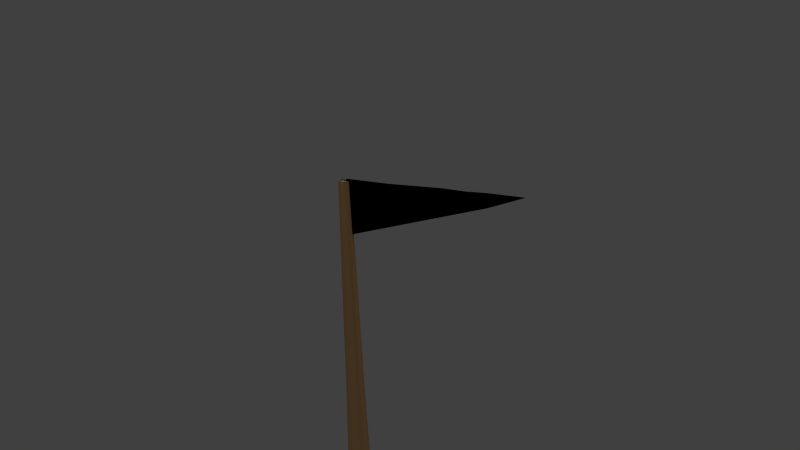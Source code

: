 # Source: flag.blend  (saved by Blender 2.69.0; exported with 4.5.12 LTS)
import bpy
from mathutils import Matrix  # noqa: F401  (used for matrix-valued properties, if any)

bpy.ops.wm.read_factory_settings(use_empty=True)
scene = bpy.context.scene
scene.name = 'Scene'

# ---- collections
col_collection_1 = bpy.data.collections.new('Collection 1'); scene.collection.children.link(col_collection_1)

# ---- materials (node trees are filled in below, after node groups)
mat_flag = bpy.data.materials.new('flag')
mat_flag.alpha_threshold = 0.0
mat_flag.use_transparent_shadow = False
mat_flag.diffuse_color = (0.0, 0.0, 0.0, 1.0)
mat_flag.roughness = 0.5
mat_flag.line_color = (0.0, 0.0, 0.0, 1.0)
mat_pole = bpy.data.materials.new('pole')
mat_pole.alpha_threshold = 0.0
mat_pole.use_transparent_shadow = False
mat_pole.diffuse_color = (1.0, 0.5746, 0.258, 1.0)
mat_pole.specular_color = (1.0, 0.9579, 0.945)
mat_pole.roughness = 0.5
mat_pole.line_color = (0.0, 0.0, 0.0, 1.0)

# ---- material node trees

# ---- world
world_world = bpy.data.worlds.new('World'); scene.world = world_world
world_world.color = (0.05088, 0.05088, 0.05088)
world_world.use_sun_shadow = False
world_world.sun_shadow_jitter_overblur = 0.0
world_world.cycles.sampling_method = 'MANUAL'
world_world.cycles.sample_map_resolution = 256

# ---- cameras
cam_camera = bpy.data.cameras.new('Camera')
cam_camera.clip_end = 100.0
cam_camera.lens = 35.0
cam_camera.sensor_width = 32.0
cam_camera.sensor_height = 18.0
cam_camera.ortho_scale = 7.314
cam_camera.dof.focus_distance = 0.0
cam_camera.dof.aperture_fstop = 128.0

# ---- lights
light_lamp = bpy.data.lights.new('Lamp', 'POINT')
light_lamp.transmission_factor = 0.0
light_lamp.cutoff_distance = 30.0
light_lamp.energy = 100.0
light_lamp.shadow_buffer_clip_start = 1.001
light_lamp.shadow_soft_size = 1.0
light_lamp.shadow_maximum_resolution = 0.006
light_lamp.use_absolute_resolution = True
light_lamp.cycles.use_multiple_importance_sampling = False

# ---- meshes
me_plane_022 = bpy.data.meshes.new('Plane.022')
me_plane_022.from_pydata([(-29.53, 0.03917, -1.399), (-6.76, 0.7688, -0.4127), (0.08987, 1.0, -0.05854), (-3.382, -0.8831, -0.2381), (0.08987, -1.0, -0.05854), (-3.582, 0.876, -0.2484), (-12.43, 0.5774, -0.7059), (-10.04, -0.659, -0.5821), (-9.719, 0.6689, -0.5658), (-6.836, -0.7668, -0.4167), (-19.14, 0.3508, -1.053), (-15.67, -0.4693, -0.8734), (-16.15, 0.452, -0.8981), (-13.15, -0.5542, -0.743), (-19.6, -0.3369, -1.077), (-22.8, 0.2272, -1.242), (-22.9, -0.2258, -1.247), (-6.693, -0.7891, -0.161), (0.1518, -1.05, 0.1528), (-3.031, 0.8446, -0.1494), (0.4763, 0.9461, -0.009402), (-3.518, -0.9101, -0.01544), (-12.36, -0.5732, -0.4207), (-9.753, 0.6502, -0.4178), (-9.651, -0.6764, -0.2965), (-6.521, 0.7437, -0.2888), (-19.19, -0.3177, -0.9135), (-15.44, 0.4856, -0.645), (-16.07, -0.4317, -0.5909), (-12.9, 0.5593, -0.5433), (-19.54, 0.3706, -0.9889), (-22.83, -0.1782, -1.052), (-22.85, 0.2742, -1.093)], [], [(8, 1, 9, 7), (1, 5, 3, 9), (5, 2, 4, 3), (6, 8, 7, 13), (12, 6, 13, 11), (10, 12, 11, 14), (15, 10, 14, 16), (0, 15, 16), (24, 17, 25, 23), (17, 21, 19, 25), (21, 18, 20, 19), (22, 24, 23, 29), (28, 22, 29, 27), (26, 28, 27, 30), (31, 26, 30, 32), (0, 31, 32)])
me_plane_022.polygons.foreach_set('use_smooth', [True] * 16)
_uv = me_plane_022.uv_layers.new(name='UVMap')
_uv.uv.foreach_set('vector', [0.642, 0.8377, 2.122, 0.8877, 2.084, 0.1199, 0.4837, 0.1738, 0.1218, 0.8877, 1.71, 0.9413, 1.811, 0.06174, 0.08357, 0.1199, 0.7104, 0.9413, 2.547, 1.003, 2.547, 0.003266, 0.8106, 0.06174, 0.287, 0.792, 1.642, 0.8377, 1.484, 0.1738, -0.07132, 0.2262, 0.429, 0.7293, 2.287, 0.792, 1.929, 0.2262, 0.668, 0.2686, 0.9303, 0.6787, 2.429, 0.7293, 2.668, 0.2686, 0.7024, 0.3349, 0.09955, 0.6169, 1.93, 0.6787, 1.702, 0.3349, 0.05294, 0.3904, 0.7385, 0.5229, 4.1, 0.6169, 4.053, 0.3904, 0.6763, 0.1651, 2.155, 0.1087, 2.241, 0.8751, 0.625, 0.8284, 0.1551, 0.1087, 1.743, 0.04822, 1.986, 0.9256, 0.2412, 0.8751, 0.7426, 0.04822, 2.578, -0.0217, 2.74, 0.9763, 0.986, 0.9256, 0.3223, 0.2167, 1.676, 0.1651, 1.625, 0.8284, 0.05396, 0.7829, 0.4655, 0.2874, 2.322, 0.2167, 2.054, 0.7829, 0.7803, 0.7461, 0.9041, 0.3444, 2.465, 0.2874, 2.78, 0.7461, 0.731, 0.6886, 0.0846, 0.4142, 1.904, 0.3444, 1.731, 0.6886, 0.0745, 0.6404, 0.7385, 0.5229, 4.085, 0.4142, 4.074, 0.6404])
me_plane_022.materials.append(mat_flag)
me_plane_022.use_remesh_preserve_volume = False
me_plane_022.use_remesh_preserve_attributes = False
me_plane_022.use_mirror_vertex_groups = False
me_plane_022.update()
me_cylinder = bpy.data.meshes.new('Cylinder')
me_cylinder.from_pydata([(2.247e-07, 17.8, -1.096), (-1.035e-08, 1.653, 1.0), (17.8, -5.144e-07, -1.096), (1.653, -4.439e-08, 1.0), (-6.388e-07, -17.8, -1.096), (-9.524e-08, -1.653, 1.0), (-17.8, -5.535e-08, -1.096), (-1.653, -1.204e-08, 1.0), (-9.723e-09, 4.652, -0.6255), (4.652, -3.444e-08, -0.6255), (-1.081e-07, -4.652, -0.6255), (-4.652, -9.2e-08, -0.6255), (3.489e-07, 9.471, -1.274), (9.471, -4.709e-07, -1.274), (-6.993e-07, -9.471, -1.274), (-9.471, 2.324e-07, -1.274), (10.31, 10.31, -1.096), (0.8264, 0.8264, 1.0), (-4.47e-08, 2.919, 0.1465), (11.7, -2.595e-07, -0.9086), (10.31, -10.31, -1.096), (0.8264, -0.8264, 1.0), (-4.032e-07, -11.7, -0.9086), (-10.31, -10.31, -1.096), (-0.8264, -0.8264, 1.0), (-11.7, -5.877e-08, -0.9086), (-10.31, 10.31, -1.096), (-0.8264, 0.8264, 1.0), (1.292e-07, 11.7, -0.9086), (2.919, -2.684e-08, 0.1465), (-9.611e-08, -2.919, 0.1465), (-2.919, -6.821e-08, 0.1465), (2.587, 2.587, -0.6255), (2.587, -2.587, -0.6255), (-2.587, 2.587, -0.6255), (-2.587, -2.587, -0.6255), (4.817, 4.817, -1.278), (4.817, -4.817, -1.278), (-4.817, -4.817, -1.278), (-4.817, 4.817, -1.278), (-14.29, 4.182e-08, -1.199), (3.035e-07, 14.29, -1.199), (-6.416e-07, -14.29, -1.199), (14.29, -5.244e-07, -1.199), (1.46, 1.46, 0.1465), (1.46, -1.46, 0.1465), (-5.96e-08, 0.0, 1.0), (-1.46, 1.46, 0.1465), (-1.46, -1.46, 0.1465), (-8.167, 8.167, -1.199), (6.683, 6.683, -0.9086), (6.683, -6.683, -0.9086), (-6.683, 6.683, -0.9086), (-6.683, -6.683, -0.9086), (-5.96e-08, -2.384e-07, -1.289), (-8.167, -8.167, -1.199), (8.167, -8.167, -1.199), (8.167, 8.167, -1.199)], [], [(44, 17, 3, 29), (45, 21, 5, 30), (46, 27, 7, 24), (47, 27, 1, 18), (48, 24, 7, 31), (49, 41, 12, 39), (50, 32, 9, 19), (51, 33, 10, 22), (52, 34, 8, 28), (53, 35, 11, 25), (54, 37, 14, 38), (55, 40, 15, 38), (56, 42, 14, 37), (57, 43, 13, 36), (32, 44, 29, 9), (8, 18, 44, 32), (18, 1, 17, 44), (33, 45, 30, 10), (9, 29, 45, 33), (29, 3, 21, 45), (21, 46, 24, 5), (3, 17, 46, 21), (17, 1, 27, 46), (34, 47, 18, 8), (11, 31, 47, 34), (31, 7, 27, 47), (35, 48, 31, 11), (10, 30, 48, 35), (30, 5, 24, 48), (40, 49, 39, 15), (6, 26, 49, 40), (26, 0, 41, 49), (16, 50, 19, 2), (0, 28, 50, 16), (28, 8, 32, 50), (20, 51, 22, 4), (2, 19, 51, 20), (19, 9, 33, 51), (26, 52, 28, 0), (6, 25, 52, 26), (25, 11, 34, 52), (23, 53, 25, 6), (4, 22, 53, 23), (22, 10, 35, 53), (39, 54, 38, 15), (12, 36, 54, 39), (36, 13, 37, 54), (42, 55, 38, 14), (4, 23, 55, 42), (23, 6, 40, 55), (43, 56, 37, 13), (2, 20, 56, 43), (20, 4, 42, 56), (41, 57, 36, 12), (0, 16, 57, 41), (16, 2, 43, 57)])
me_cylinder.polygons.foreach_set('use_smooth', [True] * 56)
_uv = me_cylinder.uv_layers.new(name='UVMap')
_uv.uv.foreach_set('vector', [0.8792, 1.447, 0.8792, 1.697, 1.262, 1.697, 1.262, 1.447, -0.04761, 1.447, -0.04761, 1.697, -0.4306, 1.697, -0.4306, 1.447, -0.4306, 0.4898, -0.8135, 0.903, -1.197, 0.4898, -0.8135, 0.07659, 1.04, 1.447, 1.04, 1.697, 1.423, 1.697, 1.423, 1.447, 1.034, 1.447, 1.034, 1.697, 1.417, 1.697, 1.417, 1.447, 1.04, 0.6967, 1.423, 0.6967, 1.423, 0.6967, 1.04, 0.6967, 0.8792, 0.9467, 0.8792, 1.197, 1.262, 1.197, 1.262, 0.9467, -0.04761, 0.9467, -0.04761, 1.197, -0.4306, 1.197, -0.4306, 0.9467, 1.04, 0.9467, 1.04, 1.197, 1.423, 1.197, 1.423, 0.9467, 1.034, 0.9467, 1.034, 1.197, 1.417, 1.197, 1.417, 0.9467, 0.4962, -0.5102, 0.8792, -0.9234, 0.4962, -1.337, 0.1133, -0.9234, 1.034, 0.6967, 1.417, 0.6967, 1.417, 0.6967, 1.034, 0.6967, -0.04761, 0.6967, -0.4306, 0.6967, -0.4306, 0.6967, -0.04761, 0.6967, 0.8792, 0.6967, 1.262, 0.6967, 1.262, 0.6967, 0.8792, 0.6967, 0.8792, 1.197, 0.8792, 1.447, 1.262, 1.447, 1.262, 1.197, 0.4962, 1.197, 0.4962, 1.447, 0.8792, 1.447, 0.8792, 1.197, 0.4962, 1.447, 0.4962, 1.697, 0.8792, 1.697, 0.8792, 1.447, -0.04761, 1.197, -0.04761, 1.447, -0.4306, 1.447, -0.4306, 1.197, 0.3354, 1.197, 0.3354, 1.447, -0.04761, 1.447, -0.04761, 1.197, 0.3354, 1.447, 0.3354, 1.697, -0.04761, 1.697, -0.04761, 1.447, -0.04761, 0.07659, -0.4306, 0.4898, -0.8135, 0.07659, -0.4306, -0.3366, 0.3354, 0.4898, -0.04761, 0.903, -0.4306, 0.4898, -0.04761, 0.07659, -0.04761, 0.903, -0.4306, 1.316, -0.8135, 0.903, -0.4306, 0.4898, 1.04, 1.197, 1.04, 1.447, 1.423, 1.447, 1.423, 1.197, 0.6571, 1.197, 0.6571, 1.447, 1.04, 1.447, 1.04, 1.197, 0.6571, 1.447, 0.6571, 1.697, 1.04, 1.697, 1.04, 1.447, 1.034, 1.197, 1.034, 1.447, 1.417, 1.447, 1.417, 1.197, 0.6514, 1.197, 0.6514, 1.447, 1.034, 1.447, 1.034, 1.197, 0.6514, 1.447, 0.6514, 1.697, 1.034, 1.697, 1.034, 1.447, 0.6571, 0.6967, 1.04, 0.6967, 1.04, 0.6967, 0.6571, 0.6967, 0.6571, 0.6967, 1.04, 0.6967, 1.04, 0.6967, 0.6571, 0.6967, 1.04, 0.6967, 1.423, 0.6967, 1.423, 0.6967, 1.04, 0.6967, 0.8792, 0.6967, 0.8792, 0.9467, 1.262, 0.9467, 1.262, 0.6967, 0.4962, 0.6967, 0.4962, 0.9467, 0.8792, 0.9467, 0.8792, 0.6967, 0.4962, 0.9467, 0.4962, 1.197, 0.8792, 1.197, 0.8792, 0.9467, -0.04761, 0.6967, -0.04761, 0.9467, -0.4306, 0.9467, -0.4306, 0.6967, 0.3354, 0.6967, 0.3354, 0.9467, -0.04761, 0.9467, -0.04761, 0.6967, 0.3354, 0.9467, 0.3354, 1.197, -0.04761, 1.197, -0.04761, 0.9467, 1.04, 0.6967, 1.04, 0.9467, 1.423, 0.9467, 1.423, 0.6967, 0.6571, 0.6967, 0.6571, 0.9467, 1.04, 0.9467, 1.04, 0.6967, 0.6571, 0.9467, 0.6571, 1.197, 1.04, 1.197, 1.04, 0.9467, 1.034, 0.6967, 1.034, 0.9467, 1.417, 0.9467, 1.417, 0.6967, 0.6514, 0.6967, 0.6514, 0.9467, 1.034, 0.9467, 1.034, 0.6967, 0.6514, 0.9467, 0.6514, 1.197, 1.034, 1.197, 1.034, 0.9467, 0.1133, -0.09701, 0.4962, -0.5102, 0.1133, -0.9234, -0.2697, -0.5102, 0.4962, 0.3162, 0.8792, -0.09701, 0.4962, -0.5102, 0.1133, -0.09701, 0.8792, -0.09701, 1.262, -0.5102, 0.8792, -0.9234, 0.4962, -0.5102, 0.6514, 0.6967, 1.034, 0.6967, 1.034, 0.6967, 0.6514, 0.6967, 0.6514, 0.6967, 1.034, 0.6967, 1.034, 0.6967, 0.6514, 0.6967, 1.034, 0.6967, 1.417, 0.6967, 1.417, 0.6967, 1.034, 0.6967, 0.3354, 0.6967, -0.04761, 0.6967, -0.04761, 0.6967, 0.3354, 0.6967, 0.3354, 0.6967, -0.04761, 0.6967, -0.04761, 0.6967, 0.3354, 0.6967, -0.04761, 0.6967, -0.4306, 0.6967, -0.4306, 0.6967, -0.04761, 0.6967, 0.4962, 0.6967, 0.8792, 0.6967, 0.8792, 0.6967, 0.4962, 0.6967, 0.4962, 0.6967, 0.8792, 0.6967, 0.8792, 0.6967, 0.4962, 0.6967, 0.8792, 0.6967, 1.262, 0.6967, 1.262, 0.6967, 0.8792, 0.6967])
me_cylinder.materials.append(mat_pole)
me_cylinder.use_remesh_preserve_volume = False
me_cylinder.use_remesh_preserve_attributes = False
me_cylinder.use_mirror_vertex_groups = False
me_cylinder.update()
arm_armature = bpy.data.armatures.new('Armature')  # bones are not reproduced

# ---- objects
ob_armature = bpy.data.objects.new('Armature', arm_armature)
ob_plane_021 = bpy.data.objects.new('Plane.021', me_plane_022)
ob_cylinder = bpy.data.objects.new('Cylinder', me_cylinder)
ob_lamp = bpy.data.objects.new('Lamp', light_lamp)
ob_camera = bpy.data.objects.new('Camera', cam_camera)

# ---- transforms, parenting, visibility, modifiers, constraints
ob_armature.location = (-0.02322, -0.09044, 6.502)
ob_armature.rotation_euler = (-0.004732, 0.01331, -1.912)
ob_armature.lineart.crease_threshold = 0.0
ob_plane_021.parent = ob_armature
ob_plane_021.matrix_parent_inverse = Matrix(((1.0, 0.0, 0.0, 0.02719), (0.0, 1.0, 0.0, 0.01761), (0.0, 0.0, 1.0, -2.834), (0.0, 0.0, 0.0, 1.0)))
ob_plane_021.location = (-0.03331, 0.008208, 2.901)
ob_plane_021.rotation_euler = (-1.57, 0.0, -0.1925)
ob_plane_021.scale = (0.06902, -0.3606, -0.243)
ob_plane_021.lineart.crease_threshold = 0.0
_vg = ob_plane_021.vertex_groups.new(name='Bone')
for _i, _w in zip([1, 2, 3, 4, 5, 6, 7, 8, 9, 12, 13, 17, 18, 19, 20, 21, 23, 24, 25, 29], [0.2251, 0.4324, 0.4714, 0.561, 0.3734, 0.07213, 0.09334, 0.1297, 0.1874, 0.005167, 0.03173, 0.08464, 0.265, 0.3302, 0.3826, 0.1585, 0.08657, 0.03591, 0.1745, 0.0242]): _vg.add([_i], _w, 'REPLACE')
_vg = ob_plane_021.vertex_groups.new(name='Bone.001')
for _i, _w in zip([1, 2, 3, 4, 5, 6, 7, 8, 9, 11, 12, 13, 17, 18, 19, 20, 21, 22, 23, 24, 25, 27, 29], [0.3728, 0.3395, 0.2137, 0.183, 0.3807, 0.119, 0.1507, 0.2143, 0.3014, 0.01538, 0.0408, 0.06625, 0.2013, 0.3375, 0.4108, 0.3724, 0.3799, 0.04436, 0.1963, 0.1012, 0.3948, 0.0312, 0.08427]): _vg.add([_i], _w, 'REPLACE')
_vg = ob_plane_021.vertex_groups.new(name='Bone.002')
for _i, _w in zip([1, 2, 3, 4, 5, 6, 7, 8, 9, 10, 11, 12, 13, 17, 18, 19, 20, 21, 22, 23, 24, 25, 27, 28, 29], [0.2065, 0.1267, 0.2306, 0.1854, 0.1334, 0.1866, 0.4476, 0.3094, 0.384, 0.009061, 0.08188, 0.07729, 0.1787, 0.5484, 0.2985, 0.1546, 0.1496, 0.3492, 0.2165, 0.3639, 0.5344, 0.2413, 0.08544, 0.03466, 0.1709]): _vg.add([_i], _w, 'REPLACE')
_vg = ob_plane_021.vertex_groups.new(name='Bone.003')
for _i, _w in zip([1, 2, 3, 4, 5, 6, 7, 8, 9, 10, 11, 12, 13, 14, 17, 18, 19, 20, 21, 22, 23, 24, 25, 27, 28, 29, 30], [0.1064, 0.05538, 0.04518, 0.02947, 0.06137, 0.3352, 0.1764, 0.1878, 0.07218, 0.05719, 0.1844, 0.1462, 0.4121, 0.04144, 0.1071, 0.0628, 0.05985, 0.05502, 0.07173, 0.4788, 0.1958, 0.2111, 0.107, 0.1897, 0.09368, 0.3794, 0.02353]): _vg.add([_i], _w, 'REPLACE')
_vg = ob_plane_021.vertex_groups.new(name='Bone.004')
for _i, _w in zip([1, 2, 5, 6, 7, 8, 9, 10, 11, 12, 13, 14, 17, 18, 19, 20, 21, 22, 23, 24, 25, 26, 27, 28, 29, 30, 31, 32], [0.05291, 0.005098, 0.01105, 0.1665, 0.08817, 0.09336, 0.02212, 0.1529, 0.4734, 0.3937, 0.2062, 0.1186, 0.05201, 0.01305, 0.02167, 0.0152, 0.02129, 0.2182, 0.1239, 0.09944, 0.0656, 0.779, 0.5041, 0.8016, 0.2535, 0.2417, 0.06826, 0.02697]): _vg.add([_i], _w, 'REPLACE')
_vg = ob_plane_021.vertex_groups.new(name='Bone.005')
for _i, _w in zip([1, 6, 7, 8, 10, 11, 12, 13, 14, 15, 16, 26, 27, 29, 30, 32], [0.002675, 0.0873, 0.01443, 0.04481, 0.5279, 0.1532, 0.2237, 0.07058, 0.5947, 0.05403, 0.09836, 0.07167, 0.115, 0.05271, 0.502, 0.05141]): _vg.add([_i], _w, 'REPLACE')
_vg = ob_plane_021.vertex_groups.new(name='Bone.006')
for _i, _w in zip([0, 6, 10, 11, 12, 13, 14, 15, 16, 26, 27, 30, 31, 32], [0.994, 0.01661, 0.2056, 0.05431, 0.0861, 0.0005868, 0.2048, 0.9221, 0.8665, 0.1124, 0.04478, 0.1922, 0.9052, 0.903]): _vg.add([_i], _w, 'REPLACE')
_m = ob_plane_021.modifiers.new('Armature', 'ARMATURE')
_m.object = ob_armature
ob_cylinder.location = (-0.008093, -0.07638, 3.393)
ob_cylinder.rotation_euler = (-0.004732, 0.01331, -1.912)
ob_cylinder.scale = (0.04308, 0.04308, 3.503)
ob_cylinder.lineart.crease_threshold = 0.0
ob_lamp.location = (0.01225, -0.02032, 11.37)
ob_lamp.rotation_euler = (0.6503, 0.05522, 1.866)
ob_lamp.scale = (0.921, 0.921, 0.921)
ob_lamp.lock_rotations_4d = False
ob_lamp.empty_display_type = 'ARROWS'
ob_lamp.color = (0.0, 0.0, 0.0, 0.0)
ob_lamp.hide_viewport = True
ob_lamp.hide_select = True
ob_lamp.lineart.crease_threshold = 0.0
ob_camera.location = (7.073, -5.873, 10.86)
ob_camera.rotation_euler = (1.109, 0.01082, 0.8149)
ob_camera.scale = (0.921, 0.921, 0.921)
ob_camera.lock_rotations_4d = False
ob_camera.empty_display_type = 'ARROWS'
ob_camera.color = (0.0, 0.0, 0.0, 0.0)
ob_camera.hide_viewport = True
ob_camera.hide_select = True
ob_camera.display_type = 'WIRE'
ob_camera.lineart.crease_threshold = 0.0

# ---- collection membership
col_collection_1.objects.link(ob_armature)
col_collection_1.objects.link(ob_plane_021)
col_collection_1.objects.link(ob_cylinder)
col_collection_1.objects.link(ob_lamp)
col_collection_1.objects.link(ob_camera)

# ---- scene / render settings (as saved in the file)
scene.camera = ob_camera
scene.frame_start = 1; scene.frame_end = 9; scene.frame_set(9)
scene.render.engine = 'BLENDER_EEVEE_NEXT'
scene.render.image_settings.color_mode = 'RGB'
scene.render.image_settings.compression = 90
scene.render.resolution_percentage = 50
scene.render.dither_intensity = 0.0
scene.render.bake_margin = 2
scene.render.bake_bias = 0.0
scene.cycles.use_denoising = False
scene.cycles.samples = 10
scene.cycles.sampling_pattern = 'TABULATED_SOBOL'
scene.cycles.light_sampling_threshold = 0.0
scene.cycles.use_adaptive_sampling = False
scene.cycles.use_light_tree = False
scene.cycles.blur_glossy = 0.0
scene.cycles.volume_bounces = 1
scene.cycles.pixel_filter_type = 'GAUSSIAN'
scene.cycles.sample_clamp_indirect = 0.0
scene.view_settings.view_transform = 'Standard'
bpy.context.view_layer.update()
